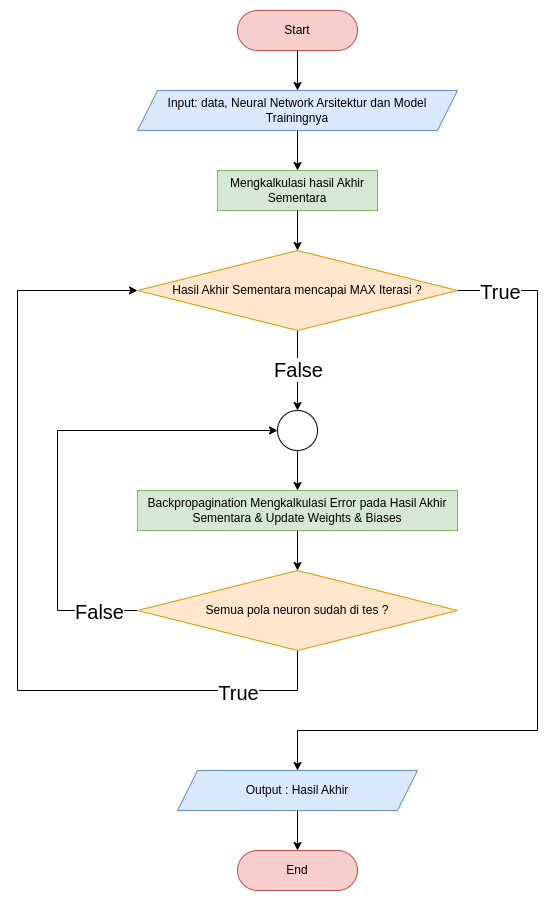

The diagram above was exported from draw.io. Its source (the exported page's mxGraphModel, read from the mxfile embedded in the PNG):
<mxGraphModel dx="2200" dy="1338" grid="1" gridSize="10" guides="1" tooltips="1" connect="1" arrows="1" fold="1" page="1" pageScale="1" pageWidth="850" pageHeight="1100" math="0" shadow="0">
  <root>
    <mxCell id="0" />
    <mxCell id="1" parent="0" />
    <mxCell id="r-n3SN-seGl7oCqUi2bF-4" value="" style="edgeStyle=orthogonalEdgeStyle;rounded=0;orthogonalLoop=1;jettySize=auto;html=1;" edge="1" parent="1" source="r-n3SN-seGl7oCqUi2bF-1" target="r-n3SN-seGl7oCqUi2bF-3">
      <mxGeometry relative="1" as="geometry" />
    </mxCell>
    <mxCell id="r-n3SN-seGl7oCqUi2bF-1" value="Start" style="rounded=1;whiteSpace=wrap;html=1;arcSize=50;fillColor=#f8cecc;strokeColor=#b85450;" vertex="1" parent="1">
      <mxGeometry x="340" y="80" width="120" height="40" as="geometry" />
    </mxCell>
    <mxCell id="r-n3SN-seGl7oCqUi2bF-6" value="" style="edgeStyle=orthogonalEdgeStyle;rounded=0;orthogonalLoop=1;jettySize=auto;html=1;" edge="1" parent="1" source="r-n3SN-seGl7oCqUi2bF-3" target="r-n3SN-seGl7oCqUi2bF-5">
      <mxGeometry relative="1" as="geometry" />
    </mxCell>
    <mxCell id="r-n3SN-seGl7oCqUi2bF-3" value="Input: data, Neural Network Arsitektur dan Model Trainingnya" style="shape=parallelogram;perimeter=parallelogramPerimeter;whiteSpace=wrap;html=1;fixedSize=1;fillColor=#dae8fc;strokeColor=#6c8ebf;rounded=1;arcSize=0;" vertex="1" parent="1">
      <mxGeometry x="240" y="160" width="320" height="40" as="geometry" />
    </mxCell>
    <mxCell id="r-n3SN-seGl7oCqUi2bF-5" value="Mengkalkulasi hasil Akhir Sementara" style="whiteSpace=wrap;html=1;fillColor=#d5e8d4;strokeColor=#82b366;rounded=1;arcSize=0;" vertex="1" parent="1">
      <mxGeometry x="320" y="240" width="160" height="40" as="geometry" />
    </mxCell>
    <mxCell id="r-n3SN-seGl7oCqUi2bF-21" value="" style="edgeStyle=orthogonalEdgeStyle;rounded=0;orthogonalLoop=1;jettySize=auto;html=1;" edge="1" parent="1" source="r-n3SN-seGl7oCqUi2bF-5" target="r-n3SN-seGl7oCqUi2bF-20">
      <mxGeometry relative="1" as="geometry">
        <mxPoint x="400" y="400" as="sourcePoint" />
      </mxGeometry>
    </mxCell>
    <mxCell id="r-n3SN-seGl7oCqUi2bF-14" value="End" style="whiteSpace=wrap;html=1;fillColor=#f8cecc;strokeColor=#b85450;rounded=1;arcSize=50;" vertex="1" parent="1">
      <mxGeometry x="340" y="920" width="120" height="40" as="geometry" />
    </mxCell>
    <mxCell id="r-n3SN-seGl7oCqUi2bF-28" value="" style="edgeStyle=orthogonalEdgeStyle;rounded=0;orthogonalLoop=1;jettySize=auto;html=1;" edge="1" parent="1" source="r-n3SN-seGl7oCqUi2bF-20" target="r-n3SN-seGl7oCqUi2bF-35">
      <mxGeometry relative="1" as="geometry">
        <mxPoint x="400" y="460" as="targetPoint" />
      </mxGeometry>
    </mxCell>
    <mxCell id="r-n3SN-seGl7oCqUi2bF-29" value="&lt;font style=&quot;font-size: 20px;&quot;&gt;False&lt;/font&gt;" style="edgeLabel;html=1;align=center;verticalAlign=middle;resizable=0;points=[];" vertex="1" connectable="0" parent="r-n3SN-seGl7oCqUi2bF-28">
      <mxGeometry x="-0.0875" relative="1" as="geometry">
        <mxPoint as="offset" />
      </mxGeometry>
    </mxCell>
    <mxCell id="r-n3SN-seGl7oCqUi2bF-46" value="" style="edgeStyle=orthogonalEdgeStyle;rounded=0;orthogonalLoop=1;jettySize=auto;html=1;" edge="1" parent="1" source="r-n3SN-seGl7oCqUi2bF-20" target="r-n3SN-seGl7oCqUi2bF-47">
      <mxGeometry relative="1" as="geometry">
        <mxPoint x="630.0000000000002" y="770" as="targetPoint" />
        <Array as="points">
          <mxPoint x="640" y="360" />
          <mxPoint x="640" y="800" />
          <mxPoint x="400" y="800" />
        </Array>
      </mxGeometry>
    </mxCell>
    <mxCell id="r-n3SN-seGl7oCqUi2bF-48" value="&lt;font style=&quot;font-size: 20px;&quot;&gt;True&lt;/font&gt;" style="edgeLabel;html=1;align=center;verticalAlign=middle;resizable=0;points=[];" vertex="1" connectable="0" parent="r-n3SN-seGl7oCqUi2bF-46">
      <mxGeometry x="-0.9322" relative="1" as="geometry">
        <mxPoint x="14" as="offset" />
      </mxGeometry>
    </mxCell>
    <mxCell id="r-n3SN-seGl7oCqUi2bF-20" value="Hasil Akhir Sementara mencapai MAX Iterasi ?" style="rhombus;whiteSpace=wrap;html=1;fillColor=#ffe6cc;strokeColor=#d79b00;rounded=1;arcSize=0;" vertex="1" parent="1">
      <mxGeometry x="240" y="320" width="320" height="80" as="geometry" />
    </mxCell>
    <mxCell id="r-n3SN-seGl7oCqUi2bF-33" value="" style="edgeStyle=orthogonalEdgeStyle;rounded=0;orthogonalLoop=1;jettySize=auto;html=1;" edge="1" parent="1" source="r-n3SN-seGl7oCqUi2bF-31" target="r-n3SN-seGl7oCqUi2bF-34">
      <mxGeometry relative="1" as="geometry">
        <mxPoint x="400" y="700" as="targetPoint" />
      </mxGeometry>
    </mxCell>
    <mxCell id="r-n3SN-seGl7oCqUi2bF-31" value="Backpropagination Mengkalkulasi Error pada Hasil Akhir Sementara &amp;amp; Update Weights &amp;amp; Biases" style="rounded=0;whiteSpace=wrap;html=1;fillColor=#d5e8d4;strokeColor=#82b366;" vertex="1" parent="1">
      <mxGeometry x="240" y="560" width="320" height="40" as="geometry" />
    </mxCell>
    <mxCell id="r-n3SN-seGl7oCqUi2bF-37" style="edgeStyle=orthogonalEdgeStyle;rounded=0;orthogonalLoop=1;jettySize=auto;html=1;" edge="1" parent="1" source="r-n3SN-seGl7oCqUi2bF-34" target="r-n3SN-seGl7oCqUi2bF-35">
      <mxGeometry relative="1" as="geometry">
        <Array as="points">
          <mxPoint x="160" y="680" />
          <mxPoint x="160" y="500" />
        </Array>
      </mxGeometry>
    </mxCell>
    <mxCell id="r-n3SN-seGl7oCqUi2bF-39" value="&lt;font style=&quot;font-size: 20px;&quot;&gt;False&lt;/font&gt;" style="edgeLabel;html=1;align=center;verticalAlign=middle;resizable=0;points=[];" vertex="1" connectable="0" parent="r-n3SN-seGl7oCqUi2bF-37">
      <mxGeometry x="-0.8073" y="1" relative="1" as="geometry">
        <mxPoint x="6" y="-1" as="offset" />
      </mxGeometry>
    </mxCell>
    <mxCell id="r-n3SN-seGl7oCqUi2bF-41" value="" style="edgeStyle=orthogonalEdgeStyle;rounded=0;orthogonalLoop=1;jettySize=auto;html=1;" edge="1" parent="1" source="r-n3SN-seGl7oCqUi2bF-34" target="r-n3SN-seGl7oCqUi2bF-20">
      <mxGeometry relative="1" as="geometry">
        <mxPoint x="400" y="800" as="targetPoint" />
        <Array as="points">
          <mxPoint x="400" y="760" />
          <mxPoint x="120" y="760" />
          <mxPoint x="120" y="360" />
        </Array>
      </mxGeometry>
    </mxCell>
    <mxCell id="r-n3SN-seGl7oCqUi2bF-44" value="&lt;font style=&quot;font-size: 20px;&quot;&gt;True&lt;/font&gt;" style="edgeLabel;html=1;align=center;verticalAlign=middle;resizable=0;points=[];" vertex="1" connectable="0" parent="r-n3SN-seGl7oCqUi2bF-41">
      <mxGeometry x="-0.9351" y="-1" relative="1" as="geometry">
        <mxPoint x="-59" y="13" as="offset" />
      </mxGeometry>
    </mxCell>
    <mxCell id="r-n3SN-seGl7oCqUi2bF-34" value="Semua pola neuron sudah di tes ?" style="rhombus;whiteSpace=wrap;html=1;fillColor=#ffe6cc;strokeColor=#d79b00;rounded=1;arcSize=0;" vertex="1" parent="1">
      <mxGeometry x="240" y="640" width="320" height="80" as="geometry" />
    </mxCell>
    <mxCell id="r-n3SN-seGl7oCqUi2bF-36" style="edgeStyle=orthogonalEdgeStyle;rounded=0;orthogonalLoop=1;jettySize=auto;html=1;" edge="1" parent="1" source="r-n3SN-seGl7oCqUi2bF-35" target="r-n3SN-seGl7oCqUi2bF-31">
      <mxGeometry relative="1" as="geometry" />
    </mxCell>
    <mxCell id="r-n3SN-seGl7oCqUi2bF-35" value="" style="ellipse;whiteSpace=wrap;html=1;aspect=fixed;" vertex="1" parent="1">
      <mxGeometry x="380" y="480" width="40" height="40" as="geometry" />
    </mxCell>
    <mxCell id="r-n3SN-seGl7oCqUi2bF-49" style="edgeStyle=orthogonalEdgeStyle;rounded=0;orthogonalLoop=1;jettySize=auto;html=1;" edge="1" parent="1" source="r-n3SN-seGl7oCqUi2bF-47" target="r-n3SN-seGl7oCqUi2bF-14">
      <mxGeometry relative="1" as="geometry" />
    </mxCell>
    <mxCell id="r-n3SN-seGl7oCqUi2bF-47" value="Output : Hasil Akhir" style="shape=parallelogram;perimeter=parallelogramPerimeter;whiteSpace=wrap;html=1;fixedSize=1;fillColor=#dae8fc;strokeColor=#6c8ebf;rounded=1;arcSize=0;" vertex="1" parent="1">
      <mxGeometry x="280" y="840" width="240" height="40" as="geometry" />
    </mxCell>
  </root>
</mxGraphModel>